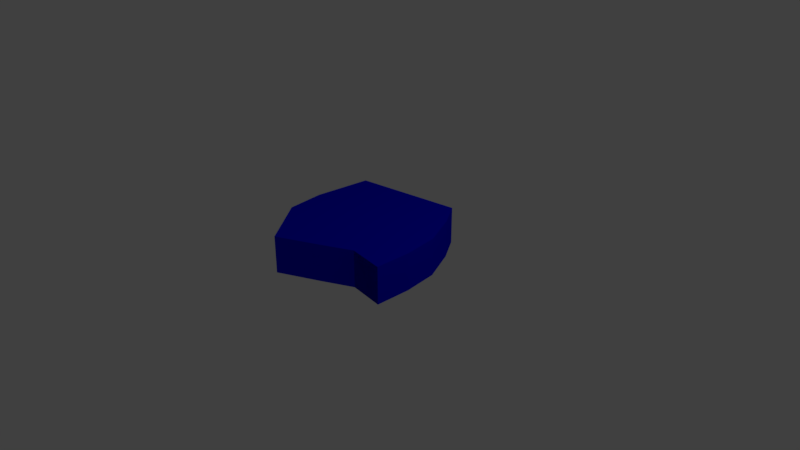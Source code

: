 # Source: hand.blend  (saved by Blender 2.79.0; exported with 4.5.12 LTS)
import bpy
from mathutils import Matrix  # noqa: F401  (used for matrix-valued properties, if any)

bpy.ops.wm.read_factory_settings(use_empty=True)
scene = bpy.context.scene
scene.name = 'Scene'

# ---- collections
col_collection_1 = bpy.data.collections.new('Collection 1'); scene.collection.children.link(col_collection_1)

# ---- materials (node trees are filled in below, after node groups)
mat_material = bpy.data.materials.new('Material')
mat_material.alpha_threshold = 0.0
mat_material.use_transparent_shadow = False
mat_material.diffuse_color = (0.0, 0.0008599, 0.8, 1.0)
mat_material.roughness = 0.5
mat_material.line_color = (0.0, 0.0, 0.0, 1.0)

# ---- material node trees

# ---- world
world_world = bpy.data.worlds.new('World'); scene.world = world_world
world_world.color = (0.05088, 0.05088, 0.05088)
world_world.use_sun_shadow = False
world_world.sun_shadow_jitter_overblur = 0.0
world_world.cycles.sampling_method = 'MANUAL'

# ---- cameras
cam_camera = bpy.data.cameras.new('Camera')
cam_camera.clip_end = 100.0
cam_camera.lens = 35.0
cam_camera.sensor_width = 32.0
cam_camera.sensor_height = 18.0
cam_camera.ortho_scale = 7.314
cam_camera.dof.focus_distance = 0.0
cam_camera.dof.aperture_fstop = 128.0

# ---- lights
light_lamp = bpy.data.lights.new('Lamp', 'POINT')
light_lamp.transmission_factor = 0.0
light_lamp.cutoff_distance = 30.0
light_lamp.energy = 100.0
light_lamp.shadow_buffer_clip_start = 1.001
light_lamp.shadow_soft_size = 0.1
light_lamp.shadow_maximum_resolution = 0.006
light_lamp.use_absolute_resolution = True

# ---- meshes
me_cube = bpy.data.meshes.new('Cube')
me_cube.from_pydata([(0.943, 0.1981, -1.0), (-1.0, 2.98e-07, -1.0), (0.943, 0.1981, 1.0), (-1.0, 1.788e-07, 1.0), (-0.937, -0.5, 1.0), (-0.937, -0.5, -1.0), (1.0, -0.75, 1.0), (1.0, -0.75, -1.0), (0.5, 1.0, 1.0), (0.5, 1.0, -1.0), (-0.937, 0.7736, 1.0), (-0.937, 0.7736, -1.0), (1.005, -0.2704, -1.0), (1.005, -0.2704, 1.0), (0.7215, 0.666, -1.0), (0.7215, 0.666, 1.0), (0.5158, -0.6875, 1.0), (-0.4181, -1.151, -1.0), (-0.4181, -1.151, 1.0), (0.5158, -0.6875, -1.0), (0.4572, 0.1235, 1.0), (0.1408, 0.9434, 1.0), (0.1408, 0.9434, -1.0), (0.4572, 0.1235, -1.0), (0.1158, -0.8914, 1.0), (0.1158, -0.8914, -1.0)], [], [(16, 20, 3, 4), (6, 16, 4, 5, 19, 7), (9, 22, 21, 8), (11, 10, 21, 22), (1, 11, 22, 23), (19, 5, 1, 23), (1, 5, 4, 3), (10, 11, 1, 3), (7, 6, 16, 19), (19, 16, 24, 25), (5, 17, 18, 4), (24, 16, 4), (18, 24, 4), (10, 3, 20, 21), (8, 21, 15), (21, 20, 15), (2, 15, 20), (2, 20, 13), (20, 16, 13), (16, 6, 13), (19, 12, 7), (0, 12, 23), (23, 12, 19), (14, 0, 23), (9, 14, 22), (22, 14, 23), (25, 5, 19), (25, 17, 5), (17, 25, 24, 18), (12, 13, 6, 7), (2, 13, 12, 0), (2, 0, 14, 15), (8, 15, 14, 9)])
me_cube.materials.append(mat_material)
me_cube.use_remesh_preserve_volume = False
me_cube.use_remesh_preserve_attributes = False
me_cube.use_mirror_vertex_groups = False
me_cube.update()

# ---- objects
ob_cube = bpy.data.objects.new('Cube', me_cube)
ob_lamp = bpy.data.objects.new('Lamp', light_lamp)
ob_camera = bpy.data.objects.new('Camera', cam_camera)

# ---- transforms, parenting, visibility, modifiers, constraints
ob_cube.location = (0.0, 0.0, 0.25)
ob_cube.scale = (1.0, 1.0, 0.25)
ob_cube.lock_rotations_4d = False
ob_cube.empty_display_type = 'ARROWS'
ob_cube.lineart.crease_threshold = 0.0
ob_lamp.location = (4.076, 1.005, 5.904)
ob_lamp.rotation_euler = (0.6503, 0.05522, 1.866)
ob_lamp.lock_rotations_4d = False
ob_lamp.empty_display_type = 'ARROWS'
ob_lamp.color = (0.0, 0.0, 0.0, 0.0)
ob_lamp.lineart.crease_threshold = 0.0
ob_camera.location = (7.481, -6.508, 5.344)
ob_camera.rotation_euler = (1.109, 0.0, 0.8149)
ob_camera.lock_rotations_4d = False
ob_camera.empty_display_type = 'ARROWS'
ob_camera.color = (0.0, 0.0, 0.0, 0.0)
ob_camera.display_type = 'WIRE'
ob_camera.lineart.crease_threshold = 0.0

# ---- collection membership
col_collection_1.objects.link(ob_cube)
col_collection_1.objects.link(ob_lamp)
col_collection_1.objects.link(ob_camera)

# ---- scene / render settings (as saved in the file)
scene.camera = ob_camera
scene.frame_start = 1; scene.frame_end = 250; scene.frame_set(1)
scene.render.engine = 'BLENDER_EEVEE_NEXT'
scene.render.resolution_percentage = 50
scene.render.dither_intensity = 0.0
scene.cycles.use_denoising = False
scene.cycles.samples = 128
scene.cycles.sampling_pattern = 'TABULATED_SOBOL'
scene.cycles.use_adaptive_sampling = False
scene.cycles.use_light_tree = False
scene.cycles.blur_glossy = 0.0
scene.cycles.sample_clamp_indirect = 0.0
scene.view_settings.view_transform = 'Standard'
bpy.context.view_layer.update()
